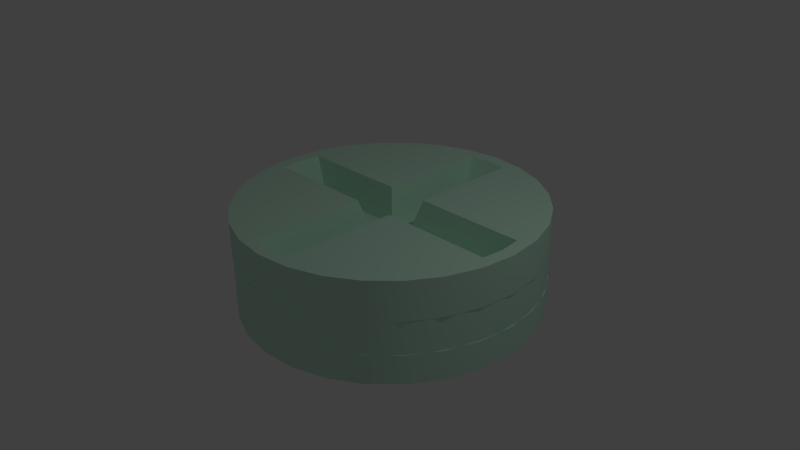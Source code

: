 # Source: ZincCam.blend  (saved by Blender 2.74.0; exported with 4.5.12 LTS)
import bpy
from mathutils import Matrix  # noqa: F401  (used for matrix-valued properties, if any)

bpy.ops.wm.read_factory_settings(use_empty=True)
scene = bpy.context.scene
scene.name = 'Scene'

# ---- collections
col_collection_1 = bpy.data.collections.new('Collection 1'); scene.collection.children.link(col_collection_1)

# ---- materials (node trees are filled in below, after node groups)
mat_wire_153228184_001 = bpy.data.materials.new('wire_153228184.001')
mat_wire_153228184_001.alpha_threshold = 0.0
mat_wire_153228184_001.use_transparent_shadow = False
mat_wire_153228184_001.diffuse_color = (0.6, 0.8941, 0.7216, 1.0)
mat_wire_153228184_001.specular_color = (0.35, 0.35, 0.35)
mat_wire_153228184_001.roughness = 0.5
mat_wire_153228184_001.specular_intensity = 1.0

# ---- material node trees

# ---- world
world_world = bpy.data.worlds.new('World'); scene.world = world_world
world_world.color = (0.05088, 0.05088, 0.05088)
world_world.use_sun_shadow = False
world_world.sun_shadow_jitter_overblur = 0.0
world_world.cycles.sampling_method = 'MANUAL'
world_world.cycles.sample_map_resolution = 256

# ---- cameras
cam_camera = bpy.data.cameras.new('Camera')
cam_camera.clip_end = 100.0
cam_camera.lens = 35.0
cam_camera.sensor_width = 32.0
cam_camera.sensor_height = 18.0
cam_camera.ortho_scale = 7.314
cam_camera.dof.focus_distance = 0.0
cam_camera.dof.aperture_fstop = 128.0

# ---- lights
light_lamp = bpy.data.lights.new('Lamp', 'POINT')
light_lamp.transmission_factor = 0.0
light_lamp.cutoff_distance = 30.0
light_lamp.energy = 100.0
light_lamp.shadow_buffer_clip_start = 1.001
light_lamp.shadow_soft_size = 0.1
light_lamp.shadow_maximum_resolution = 0.006
light_lamp.use_absolute_resolution = True
light_lamp.cycles.use_multiple_importance_sampling = False

# ---- meshes
me_circle32 = bpy.data.meshes.new('Circle32')
me_circle32.from_pydata([(-6.857, 2.656, -2.386), (-7.044, 1.032, -2.386), (-7.044, 1.032, -1.021), (-6.857, 2.656, -1.021), (-6.323, 4.147, -2.386), (-6.323, 4.147, -1.021), (-5.486, 5.463, -2.386), (-5.486, 5.463, -1.021), (-4.388, 6.561, -2.386), (-4.388, 6.561, -1.021), (-3.072, 7.398, -2.386), (-3.072, 7.398, -1.021), (-1.581, 7.932, -2.386), (-1.581, 7.932, -1.021), (0.04305, 8.119, -2.386), (0.04305, 8.119, -1.021), (1.667, 7.932, -2.386), (1.667, 7.932, -1.021), (3.158, 7.398, -2.386), (3.158, 7.398, -1.021), (4.474, 6.561, -2.386), (4.474, 6.561, -1.021), (5.572, 5.463, -2.386), (5.572, 5.463, -1.021), (6.409, 4.147, -2.386), (6.409, 4.147, -1.021), (6.943, 2.656, -2.386), (6.943, 2.656, -1.021), (7.13, 1.032, -2.386), (7.13, 1.032, -1.021), (6.943, -0.5922, -2.386), (6.943, -0.5922, -1.021), (6.409, -2.084, -2.386), (6.409, -2.084, -1.021), (5.572, -3.4, -2.386), (5.572, -3.4, -1.021), (4.474, -4.497, -2.386), (4.474, -4.497, -1.021), (3.158, -5.335, -2.386), (3.158, -5.335, -1.021), (1.667, -5.868, -2.386), (1.667, -5.868, -1.021), (0.04305, -6.056, -2.386), (0.04305, -6.056, -1.021), (-1.581, -5.868, -2.386), (-1.581, -5.868, -1.021), (-3.072, -5.335, -2.386), (-3.072, -5.335, -1.021), (-4.388, -4.497, -2.386), (-4.388, -4.497, -1.021), (-5.486, -3.4, -2.386), (-5.486, -3.4, -1.021), (-6.323, -2.084, -2.386), (-6.323, -2.084, -1.021), (-6.857, -0.5922, -2.386), (-6.857, -0.5922, -1.021), (5.523, 1.609, 0.7266), (0.619, 1.609, 0.7266), (0.619, 0.4555, 0.7266), (5.59, 1.032, 0.7266), (5.523, 0.4555, 0.7266), (-6.86, 2.657, 0.5303), (-7.048, 1.032, 0.5303), (-7.052, 1.032, 2.31), (-6.864, 2.658, 2.31), (-6.86, -0.593, 0.5303), (-6.864, -0.5933, 2.31), (-6.326, -2.085, 0.5303), (-6.33, -2.086, 2.31), (-5.489, -3.402, 0.5303), (-5.492, -3.403, 2.31), (-4.39, -4.5, 0.5303), (-4.393, -4.502, 2.31), (-3.074, -5.338, 0.5303), (-3.076, -5.34, 2.31), (-1.582, -5.872, 0.5303), (-1.583, -5.874, 2.31), (0.04305, -6.059, 0.5303), (0.04225, -6.062, 2.31), (1.668, -5.872, 0.5303), (1.668, -5.874, 2.31), (3.16, -5.338, 0.5303), (3.16, -5.34, 2.31), (4.476, -4.5, 0.5303), (4.478, -4.502, 2.31), (5.575, -3.402, 0.5303), (5.576, -3.403, 2.31), (6.413, -2.085, 0.5303), (6.414, -2.086, 2.31), (6.946, -0.593, 0.5303), (6.948, -0.5933, 2.31), (7.134, 1.032, 0.5303), (7.136, 1.032, 2.31), (6.946, 2.657, 0.5303), (6.949, 2.658, 2.31), (6.413, 4.149, 0.5303), (6.414, 4.15, 2.31), (5.575, 5.465, 0.5303), (5.576, 5.468, 2.31), (4.476, 6.564, 0.5303), (4.478, 6.566, 2.31), (3.16, 7.401, 0.5303), (3.16, 7.404, 2.31), (1.668, 7.935, 0.5303), (1.668, 7.939, 2.31), (0.04305, 8.123, 0.5303), (0.04225, 8.126, 2.31), (-1.582, 7.935, 0.5303), (-1.583, 7.939, 2.31), (-3.074, 7.401, 0.5303), (-3.076, 7.404, 2.31), (-4.39, 6.564, 0.5303), (-4.393, 6.566, 2.31), (-5.489, 5.465, 0.5303), (-5.492, 5.468, 2.31), (-6.326, 4.149, 0.5303), (-6.33, 4.15, 2.31), (-5.349, 1.609, 0.7266), (-5.416, 1.032, 0.7266), (-5.349, 0.4555, 0.7266), (-0.5345, 0.4555, 0.7266), (-0.5345, 1.609, 0.7266), (1.668, 2.658, 2.31), (0.619, 6.563, 0.7266), (0.04225, 6.629, 0.7266), (-0.5345, 6.563, 0.7266), (-1.583, 2.658, 2.31), (-1.583, -0.5933, 2.31), (-0.5345, -4.549, 0.7266), (0.04225, -4.615, 0.7266), (0.619, -4.549, 0.7266), (1.668, -0.5933, 2.31), (6.409, 2.052, 2.31), (6.526, 1.032, 2.31), (1.062, 2.052, 2.31), (1.062, 7.399, 2.31), (0.04225, 7.516, 2.31), (-0.9776, 7.399, 2.31), (-0.9776, 2.052, 2.31), (-6.324, 2.052, 2.31), (-6.442, 1.032, 2.31), (-6.324, 0.01233, 2.31), (-0.9776, 0.01233, 2.31), (-0.9776, -5.334, 2.31), (0.04225, -5.452, 2.31), (1.062, -5.334, 2.31), (1.062, 0.01233, 2.31), (6.409, 0.01233, 2.31), (0.903, 6.777, 0.5303), (0.02695, 6.848, 0.5303), (0.02695, 6.848, -1.021), (0.903, 6.777, -1.021), (1.746, 6.578, 0.5303), (1.746, 6.578, -1.021), (2.545, 6.26, 0.5303), (2.545, 6.26, -1.021), (3.285, 5.828, 0.5303), (3.285, 5.828, -1.021), (3.956, 5.292, 0.5303), (3.956, 5.292, -1.021), (4.544, 4.656, 0.5303), (4.544, 4.656, -1.021), (5.038, 3.929, 0.5303), (5.038, 3.929, -1.021), (5.418, 3.137, 0.5303), (5.418, 3.137, -1.021), (5.671, 2.309, 0.5303), (5.671, 2.309, -1.021), (5.797, 1.46, 0.5303), (5.797, 1.46, -1.021), (5.797, 0.6043, 0.5303), (5.797, 0.6043, -1.021), (5.671, -0.2445, 0.5303), (5.671, -0.2445, -1.021), (5.418, -1.072, 0.5303), (5.418, -1.072, -1.021), (5.038, -1.865, 0.5303), (5.038, -1.865, -1.021), (4.546, -2.592, 0.5303), (4.546, -2.592, -1.021), (3.96, -3.227, 0.5303), (3.96, -3.227, -1.021), (3.293, -3.764, 0.5303), (3.293, -3.764, -1.021), (2.556, -4.195, 0.5303), (2.556, -4.195, -1.021), (1.762, -4.513, 0.5303), (1.762, -4.513, -1.021), (0.9216, -4.712, 0.5303), (0.9216, -4.712, -1.021), (0.04665, -4.784, 0.5303), (0.04665, -4.784, -1.021), (-0.3885, -4.761, 0.5303), (-0.3885, -4.761, -1.021), (-0.8174, -4.706, 0.5303), (-0.8174, -4.706, -1.021), (-1.239, -4.62, 0.5303), (-1.239, -4.62, -1.021), (-1.652, -4.504, 0.5303), (-1.652, -4.504, -1.021), (-2.057, -4.357, 0.5303), (-2.057, -4.357, -1.021), (-2.452, -4.18, 0.5303), (-2.452, -4.18, -1.021), (-2.835, -3.974, 0.5303), (-2.835, -3.974, -1.021), (-3.204, -3.74, 0.5303), (-3.204, -3.74, -1.021), (-3.553, -3.48, 0.5303), (-3.553, -3.48, -1.021), (-3.881, -3.197, 0.5303), (-3.881, -3.197, -1.021), (-4.187, -2.891, 0.5303), (-4.187, -2.891, -1.021), (-4.47, -2.563, 0.5303), (-4.47, -2.563, -1.021), (-4.73, -2.214, 0.5303), (-4.73, -2.214, -1.021), (-4.964, -1.845, 0.5303), (-4.964, -1.845, -1.021), (-5.17, -1.461, 0.5303), (-5.17, -1.461, -1.021), (-5.347, -1.063, 0.5303), (-5.347, -1.063, -1.021), (-5.494, -0.6548, 0.5303), (-5.494, -0.6548, -1.021), (-5.61, -0.2371, 0.5303), (-5.61, -0.2371, -1.021), (-5.696, 0.1884, 0.5303), (-5.696, 0.1884, -1.021), (-5.751, 0.62, 0.5303), (-5.751, 0.62, -1.021), (-5.774, 1.056, 0.5303), (-5.774, 1.056, -1.021), (-7.052, 1.032, 0.5303), (-7.052, 1.032, -1.021), (-7.024, 0.503, 0.5303), (-7.024, 0.503, -1.021), (-6.957, -0.02097, 0.5303), (-6.957, -0.02097, -1.021), (-6.852, -0.5376, 0.5303), (-6.852, -0.5376, -1.021), (-6.711, -1.045, 0.5303), (-6.711, -1.045, -1.021), (-6.532, -1.541, 0.5303), (-6.532, -1.541, -1.021), (-6.317, -2.023, 0.5303), (-6.317, -2.023, -1.021), (-6.067, -2.49, 0.5303), (-6.067, -2.49, -1.021), (-5.783, -2.938, 0.5303), (-5.783, -2.938, -1.021), (-5.468, -3.362, 0.5303), (-5.468, -3.362, -1.021), (-5.123, -3.761, 0.5303), (-5.123, -3.761, -1.021), (-4.751, -4.133, 0.5303), (-4.751, -4.133, -1.021), (-4.352, -4.478, 0.5303), (-4.352, -4.478, -1.021), (-3.928, -4.793, 0.5303), (-3.928, -4.793, -1.021), (-3.48, -5.077, 0.5303), (-3.48, -5.077, -1.021), (-3.013, -5.327, 0.5303), (-3.013, -5.327, -1.021), (-2.531, -5.542, 0.5303), (-2.531, -5.542, -1.021), (-2.035, -5.721, 0.5303), (-2.035, -5.721, -1.021), (-1.528, -5.862, 0.5303), (-1.528, -5.863, -1.021), (-1.011, -5.967, 0.5303), (-1.011, -5.967, -1.021), (-0.487, -6.034, 0.5303), (-0.487, -6.034, -1.021), (0.04225, -6.062, 0.5303), (0.04225, -6.062, -1.021), (1.109, -5.974, 0.5303), (1.109, -5.974, -1.021), (2.136, -5.731, 0.5303), (2.136, -5.731, -1.021), (3.108, -5.342, 0.5303), (3.108, -5.342, -1.021), (4.011, -4.816, 0.5303), (4.011, -4.816, -1.021), (4.828, -4.161, 0.5303), (4.828, -4.161, -1.021), (5.545, -3.386, 0.5303), (5.545, -3.386, -1.021), (6.146, -2.501, 0.5303), (6.146, -2.501, -1.021), (6.608, -1.536, 0.5303), (6.608, -1.536, -1.021), (6.916, -0.5262, 0.5303), (6.916, -0.5262, -1.021), (7.07, 0.5097, 0.5303), (7.07, 0.5097, -1.021), (7.07, 1.555, 0.5303), (7.07, 1.555, -1.021), (6.916, 2.591, 0.5303), (6.916, 2.591, -1.021), (6.608, 3.6, 0.5303), (6.608, 3.6, -1.021), (6.146, 4.566, 0.5303), (6.146, 4.566, -1.021), (5.545, 5.451, 0.5303), (5.545, 5.451, -1.021), (4.828, 6.225, 0.5303), (4.828, 6.225, -1.021), (4.011, 6.88, 0.5303), (4.011, 6.88, -1.021), (3.108, 7.406, 0.5303), (3.108, 7.406, -1.021), (2.136, 7.796, 0.5303), (2.136, 7.796, -1.021), (1.109, 8.038, 0.5303), (1.109, 8.038, -1.021), (0.04225, 8.126, 0.5303), (0.04225, 8.126, -1.021)], [], [(1, 2, 3), (0, 3, 5), (4, 5, 7), (6, 7, 9), (8, 9, 11), (10, 11, 13), (12, 13, 15), (14, 15, 17), (16, 17, 19), (18, 19, 21), (20, 21, 23), (22, 23, 25), (24, 25, 27), (26, 27, 29), (28, 29, 31), (30, 31, 33), (32, 33, 35), (34, 35, 37), (36, 37, 39), (38, 39, 41), (40, 41, 43), (42, 43, 45), (44, 45, 47), (46, 47, 49), (48, 49, 51), (50, 51, 53), (52, 53, 55), (54, 55, 2), (33, 31, 29), (29, 27, 25), (35, 25, 23), (21, 19, 17), (35, 17, 15), (13, 11, 9), (35, 9, 7), (5, 3, 2), (2, 55, 53), (35, 53, 51), (37, 51, 49), (49, 47, 45), (39, 45, 43), (42, 44, 38), (32, 34, 28), (28, 34, 24), (22, 24, 34), (20, 34, 16), (14, 16, 34), (12, 34, 8), (6, 8, 34), (4, 34, 1), (1, 34, 52), (50, 52, 34), (48, 50, 36), (48, 38, 44), (57, 58, 59), (59, 58, 60), (61, 62, 63), (62, 65, 66), (65, 67, 68), (67, 69, 70), (69, 71, 72), (71, 73, 74), (73, 75, 76), (75, 77, 78), (77, 79, 80), (79, 81, 82), (81, 83, 84), (83, 85, 86), (85, 87, 88), (89, 90, 88), (91, 92, 90), (93, 94, 92), (95, 96, 94), (97, 98, 96), (99, 100, 98), (101, 102, 100), (103, 104, 102), (105, 106, 104), (107, 108, 106), (109, 110, 108), (111, 112, 110), (113, 114, 112), (115, 116, 114), (115, 61, 64), (118, 119, 120), (117, 120, 121), (57, 121, 120), (100, 102, 122), (102, 104, 122), (96, 98, 122), (123, 124, 125), (57, 125, 121), (126, 108, 110), (110, 112, 114), (116, 64, 126), (66, 68, 70), (72, 74, 76), (66, 76, 127), (128, 129, 130), (120, 128, 58), (80, 82, 84), (86, 88, 90), (131, 80, 90), (92, 94, 132), (122, 134, 132), (122, 104, 135), (106, 136, 135), (106, 108, 137), (126, 138, 137), (126, 64, 139), (63, 140, 139), (63, 66, 141), (127, 142, 141), (127, 76, 143), (78, 144, 143), (78, 80, 145), (131, 146, 145), (131, 90, 147), (92, 133, 147), (133, 132, 56), (134, 57, 56), (134, 135, 123), (136, 124, 123), (136, 137, 125), (138, 121, 125), (138, 139, 117), (140, 118, 117), (140, 141, 119), (142, 120, 119), (142, 143, 128), (144, 129, 128), (144, 145, 130), (146, 58, 130), (146, 147, 60), (133, 59, 60), (113, 111, 62), (111, 109, 107), (107, 105, 103), (103, 101, 99), (99, 97, 95), (95, 93, 91), (91, 89, 87), (95, 87, 62), (85, 83, 79), (83, 81, 79), (77, 75, 71), (75, 73, 71), (87, 79, 71), (69, 67, 62), (67, 65, 62), (111, 103, 62), (61, 115, 62), (149, 150, 151), (148, 151, 153), (152, 153, 155), (154, 155, 157), (156, 157, 159), (158, 159, 161), (160, 161, 163), (162, 163, 165), (164, 165, 167), (166, 167, 169), (168, 169, 171), (170, 171, 173), (172, 173, 175), (174, 175, 177), (176, 177, 179), (178, 179, 181), (180, 181, 183), (182, 183, 185), (186, 184, 185), (188, 186, 187), (188, 189, 191), (190, 191, 193), (192, 193, 195), (194, 195, 197), (196, 197, 199), (198, 199, 201), (200, 201, 203), (202, 203, 205), (204, 205, 207), (206, 207, 209), (208, 209, 211), (210, 211, 213), (212, 213, 215), (214, 215, 217), (216, 217, 219), (218, 219, 221), (220, 221, 223), (222, 223, 225), (224, 225, 227), (226, 227, 229), (228, 229, 231), (230, 231, 233), (232, 233, 235), (234, 235, 237), (236, 237, 239), (238, 239, 241), (240, 241, 243), (242, 243, 245), (244, 245, 247), (246, 247, 249), (248, 249, 251), (250, 251, 253), (252, 253, 255), (254, 255, 257), (256, 257, 259), (258, 259, 261), (260, 261, 263), (262, 263, 265), (264, 265, 267), (266, 267, 269), (270, 268, 269), (272, 270, 271), (272, 273, 275), (274, 275, 277), (276, 277, 279), (278, 279, 281), (280, 281, 283), (282, 283, 285), (284, 285, 287), (286, 287, 289), (288, 289, 291), (290, 291, 293), (292, 293, 295), (294, 295, 297), (296, 297, 299), (298, 299, 301), (300, 301, 303), (302, 303, 305), (304, 305, 307), (306, 307, 309), (308, 309, 311), (310, 311, 313), (312, 313, 315), (314, 315, 317), (316, 317, 319), (318, 319, 150), (235, 233, 231), (237, 231, 229), (239, 229, 227), (241, 227, 225), (243, 225, 223), (245, 223, 221), (247, 221, 219), (219, 217, 251), (217, 215, 253), (215, 213, 255), (213, 211, 257), (257, 211, 209), (259, 209, 207), (261, 207, 205), (263, 205, 203), (265, 203, 201), (267, 201, 199), (269, 199, 197), (271, 197, 195), (273, 195, 193), (275, 193, 191), (191, 189, 279), (189, 187, 281), (187, 185, 283), (185, 183, 285), (183, 181, 287), (181, 179, 289), (179, 177, 291), (177, 175, 293), (175, 173, 295), (173, 171, 297), (171, 169, 299), (299, 169, 167), (301, 167, 165), (303, 165, 163), (163, 161, 307), (161, 159, 309), (159, 157, 311), (157, 155, 313), (155, 153, 315), (153, 151, 317), (151, 150, 319), (318, 149, 148), (230, 232, 234), (228, 230, 236), (226, 228, 238), (224, 226, 240), (222, 224, 242), (220, 222, 244), (218, 220, 246), (218, 248, 250), (216, 250, 252), (214, 252, 254), (212, 254, 256), (208, 210, 256), (206, 208, 258), (204, 206, 260), (202, 204, 262), (200, 202, 264), (198, 200, 266), (196, 198, 268), (194, 196, 270), (192, 194, 272), (190, 192, 274), (190, 276, 278), (188, 278, 280), (186, 280, 282), (184, 282, 284), (182, 284, 286), (180, 286, 288), (178, 288, 290), (176, 290, 292), (174, 292, 294), (172, 294, 296), (170, 296, 298), (166, 168, 298), (164, 166, 300), (162, 164, 302), (162, 304, 306), (160, 306, 308), (158, 308, 310), (156, 310, 312), (154, 312, 314), (152, 314, 316), (0, 1, 3), (4, 0, 5), (6, 4, 7), (8, 6, 9), (10, 8, 11), (12, 10, 13), (14, 12, 15), (16, 14, 17), (18, 16, 19), (20, 18, 21), (22, 20, 23), (24, 22, 25), (26, 24, 27), (28, 26, 29), (30, 28, 31), (32, 30, 33), (34, 32, 35), (36, 34, 37), (38, 36, 39), (40, 38, 41), (42, 40, 43), (44, 42, 45), (46, 44, 47), (48, 46, 49), (50, 48, 51), (52, 50, 53), (54, 52, 55), (1, 54, 2), (35, 33, 29), (35, 29, 25), (21, 35, 23), (35, 21, 17), (13, 35, 15), (35, 13, 9), (5, 35, 7), (35, 5, 2), (35, 2, 53), (37, 35, 51), (39, 37, 49), (39, 49, 45), (41, 39, 43), (40, 42, 38), (30, 32, 28), (26, 28, 24), (20, 22, 34), (18, 20, 16), (12, 14, 34), (10, 12, 8), (4, 6, 34), (0, 4, 1), (54, 1, 52), (36, 50, 34), (38, 48, 36), (46, 48, 44), (56, 57, 59), (64, 61, 63), (63, 62, 66), (66, 65, 68), (68, 67, 70), (70, 69, 72), (72, 71, 74), (74, 73, 76), (76, 75, 78), (78, 77, 80), (80, 79, 82), (82, 81, 84), (84, 83, 86), (86, 85, 88), (87, 89, 88), (89, 91, 90), (91, 93, 92), (93, 95, 94), (95, 97, 96), (97, 99, 98), (99, 101, 100), (101, 103, 102), (103, 105, 104), (105, 107, 106), (107, 109, 108), (109, 111, 110), (111, 113, 112), (113, 115, 114), (116, 115, 64), (117, 118, 120), (58, 57, 120), (98, 100, 122), (94, 96, 122), (57, 123, 125), (114, 126, 110), (114, 116, 126), (76, 66, 70), (70, 72, 76), (58, 128, 130), (90, 80, 84), (84, 86, 90), (133, 92, 132), (94, 122, 132), (134, 122, 135), (104, 106, 135), (136, 106, 137), (108, 126, 137), (138, 126, 139), (64, 63, 139), (140, 63, 141), (66, 127, 141), (142, 127, 143), (76, 78, 143), (144, 78, 145), (80, 131, 145), (146, 131, 147), (90, 92, 147), (59, 133, 56), (132, 134, 56), (57, 134, 123), (135, 136, 123), (124, 136, 125), (137, 138, 125), (121, 138, 117), (139, 140, 117), (118, 140, 119), (141, 142, 119), (120, 142, 128), (143, 144, 128), (129, 144, 130), (145, 146, 130), (58, 146, 60), (147, 133, 60), (115, 113, 62), (103, 111, 107), (95, 103, 99), (87, 95, 91), (103, 95, 62), (87, 85, 79), (79, 77, 71), (62, 87, 71), (71, 69, 62), (148, 149, 151), (152, 148, 153), (154, 152, 155), (156, 154, 157), (158, 156, 159), (160, 158, 161), (162, 160, 163), (164, 162, 165), (166, 164, 167), (168, 166, 169), (170, 168, 171), (172, 170, 173), (174, 172, 175), (176, 174, 177), (178, 176, 179), (180, 178, 181), (182, 180, 183), (184, 182, 185), (187, 186, 185), (189, 188, 187), (190, 188, 191), (192, 190, 193), (194, 192, 195), (196, 194, 197), (198, 196, 199), (200, 198, 201), (202, 200, 203), (204, 202, 205), (206, 204, 207), (208, 206, 209), (210, 208, 211), (212, 210, 213), (214, 212, 215), (216, 214, 217), (218, 216, 219), (220, 218, 221), (222, 220, 223), (224, 222, 225), (226, 224, 227), (228, 226, 229), (230, 228, 231), (232, 230, 233), (234, 232, 235), (236, 234, 237), (238, 236, 239), (240, 238, 241), (242, 240, 243), (244, 242, 245), (246, 244, 247), (248, 246, 249), (250, 248, 251), (252, 250, 253), (254, 252, 255), (256, 254, 257), (258, 256, 259), (260, 258, 261), (262, 260, 263), (264, 262, 265), (266, 264, 267), (268, 266, 269), (271, 270, 269), (273, 272, 271), (274, 272, 275), (276, 274, 277), (278, 276, 279), (280, 278, 281), (282, 280, 283), (284, 282, 285), (286, 284, 287), (288, 286, 289), (290, 288, 291), (292, 290, 293), (294, 292, 295), (296, 294, 297), (298, 296, 299), (300, 298, 301), (302, 300, 303), (304, 302, 305), (306, 304, 307), (308, 306, 309), (310, 308, 311), (312, 310, 313), (314, 312, 315), (316, 314, 317), (318, 316, 319), (149, 318, 150), (237, 235, 231), (239, 237, 229), (241, 239, 227), (243, 241, 225), (245, 243, 223), (247, 245, 221), (249, 247, 219), (249, 219, 251), (251, 217, 253), (253, 215, 255), (255, 213, 257), (259, 257, 209), (261, 259, 207), (263, 261, 205), (265, 263, 203), (267, 265, 201), (269, 267, 199), (271, 269, 197), (273, 271, 195), (275, 273, 193), (277, 275, 191), (277, 191, 279), (279, 189, 281), (281, 187, 283), (283, 185, 285), (285, 183, 287), (287, 181, 289), (289, 179, 291), (291, 177, 293), (293, 175, 295), (295, 173, 297), (297, 171, 299), (301, 299, 167), (303, 301, 165), (305, 303, 163), (305, 163, 307), (307, 161, 309), (309, 159, 311), (311, 157, 313), (313, 155, 315), (315, 153, 317), (317, 151, 319), (316, 318, 148), (236, 230, 234), (238, 228, 236), (240, 226, 238), (242, 224, 240), (244, 222, 242), (246, 220, 244), (248, 218, 246), (216, 218, 250), (214, 216, 252), (212, 214, 254), (210, 212, 256), (258, 208, 256), (260, 206, 258), (262, 204, 260), (264, 202, 262), (266, 200, 264), (268, 198, 266), (270, 196, 268), (272, 194, 270), (274, 192, 272), (276, 190, 274), (188, 190, 278), (186, 188, 280), (184, 186, 282), (182, 184, 284), (180, 182, 286), (178, 180, 288), (176, 178, 290), (174, 176, 292), (172, 174, 294), (170, 172, 296), (168, 170, 298), (300, 166, 298), (302, 164, 300), (304, 162, 302), (160, 162, 306), (158, 160, 308), (156, 158, 310), (154, 156, 312), (152, 154, 314), (148, 152, 316)])
me_circle32.polygons.foreach_set('use_smooth', [True] * 628)
_k = set([(0, 1), (0, 4), (1, 54), (2, 3), (2, 55), (3, 5), (4, 6), (5, 7), (6, 8), (7, 9), (8, 10), (9, 11), (10, 12), (11, 13), (12, 14), (13, 15), (14, 16), (15, 17), (16, 18), (17, 19), (18, 20), (19, 21), (20, 22), (21, 23), (22, 24), (23, 25), (24, 26), (25, 27), (26, 28), (27, 29), (28, 30), (29, 31), (30, 32), (31, 33), (32, 34), (33, 35), (34, 36), (35, 37), (36, 38), (37, 39), (38, 40), (39, 41), (40, 42), (41, 43), (42, 44), (43, 45), (44, 46), (45, 47), (46, 48), (47, 49), (48, 50), (49, 51), (50, 52), (51, 53), (52, 54), (53, 55), (56, 57), (56, 59), (56, 132), (57, 123), (57, 134), (58, 60), (58, 130), (58, 146), (59, 60), (60, 147), (61, 62), (61, 115), (62, 65), (63, 64), (63, 66), (64, 116), (65, 67), (66, 68), (67, 69), (68, 70), (69, 71), (70, 72), (71, 73), (72, 74), (73, 75), (74, 76), (75, 77), (76, 78), (77, 79), (78, 80), (79, 81), (80, 82), (81, 83), (82, 84), (83, 85), (84, 86), (85, 87), (86, 88), (87, 89), (88, 90), (89, 91), (90, 92), (91, 93), (92, 94), (93, 95), (94, 96), (95, 97), (96, 98), (97, 99), (98, 100), (99, 101), (100, 102), (101, 103), (102, 104), (103, 105), (104, 106), (105, 107), (106, 108), (107, 109), (108, 110), (109, 111), (110, 112), (111, 113), (112, 114), (113, 115), (114, 116), (117, 118), (117, 121), (117, 139), (118, 119), (119, 120), (119, 141), (120, 128), (120, 142), (121, 125), (121, 138), (123, 124), (123, 135), (124, 125), (125, 137), (128, 129), (128, 143), (129, 130), (130, 145), (132, 133), (132, 134), (133, 147), (134, 135), (135, 136), (136, 137), (137, 138), (138, 139), (139, 140), (140, 141), (141, 142), (142, 143), (143, 144), (144, 145), (145, 146), (146, 147), (148, 149), (148, 151), (148, 152), (149, 150), (149, 318), (150, 151), (150, 319), (151, 153), (152, 153), (152, 154), (153, 155), (154, 156), (155, 157), (156, 158), (157, 159), (158, 160), (159, 161), (160, 162), (161, 163), (162, 164), (163, 165), (164, 166), (165, 167), (166, 168), (167, 169), (168, 170), (169, 171), (170, 172), (171, 173), (172, 174), (173, 175), (174, 176), (175, 177), (176, 178), (177, 179), (178, 180), (179, 181), (180, 182), (181, 183), (182, 184), (183, 185), (184, 186), (185, 187), (186, 188), (187, 189), (188, 190), (189, 191), (190, 191), (190, 192), (191, 193), (192, 194), (193, 195), (194, 196), (195, 197), (196, 198), (197, 199), (198, 200), (199, 201), (200, 202), (201, 203), (202, 204), (203, 205), (204, 206), (205, 207), (206, 208), (207, 209), (208, 210), (209, 211), (210, 212), (211, 213), (212, 214), (213, 215), (214, 216), (215, 217), (216, 218), (217, 219), (218, 220), (219, 221), (220, 222), (221, 223), (222, 224), (223, 225), (224, 226), (225, 227), (226, 228), (227, 229), (228, 230), (229, 231), (230, 232), (231, 233), (232, 233), (232, 234), (233, 235), (234, 235), (234, 236), (235, 237), (236, 238), (237, 239), (238, 240), (239, 241), (240, 242), (241, 243), (242, 244), (243, 245), (244, 246), (245, 247), (246, 248), (247, 249), (248, 250), (249, 251), (250, 252), (251, 253), (252, 254), (253, 255), (254, 256), (255, 257), (256, 258), (257, 259), (258, 260), (259, 261), (260, 262), (261, 263), (262, 264), (263, 265), (264, 266), (265, 267), (266, 268), (267, 269), (268, 270), (269, 271), (270, 272), (271, 273), (272, 274), (273, 275), (274, 276), (275, 277), (276, 277), (276, 278), (277, 279), (278, 280), (279, 281), (280, 282), (281, 283), (282, 284), (283, 285), (284, 286), (285, 287), (286, 288), (287, 289), (288, 290), (289, 291), (290, 292), (291, 293), (292, 294), (293, 295), (294, 296), (295, 297), (296, 298), (297, 299), (298, 300), (299, 301), (300, 302), (301, 303), (302, 304), (303, 305), (304, 306), (305, 307), (306, 308), (307, 309), (308, 310), (309, 311), (310, 312), (311, 313), (312, 314), (313, 315), (314, 316), (315, 317), (316, 318), (317, 319), (318, 319)])
me_circle32.attributes.new('sharp_edge', 'BOOLEAN', 'EDGE').data.foreach_set('value', [ (min(e.vertices), max(e.vertices)) in _k for e in me_circle32.edges])
_uv = me_circle32.uv_layers.new(name='UVMap')
_uv.uv.foreach_set('vector', [0.1908, 0.844, 0.1569, 0.844, 0.1569, 0.8084, 0.1908, 0.8084, 0.1569, 0.8084, 0.1569, 0.7715, 0.1908, 0.7715, 0.1569, 0.7715, 0.1569, 0.7346, 0.1908, 0.7346, 0.1569, 0.7346, 0.1569, 0.6992, 0.1908, 0.6992, 0.1569, 0.6992, 0.1569, 0.6666, 0.8315, 0.0, 0.8654, 0.0001262, 0.8645, 0.02965, 0.8306, 0.02952, 0.8645, 0.02965, 0.8638, 0.06473, 0.8299, 0.0646, 0.8638, 0.06473, 0.8634, 0.1026, 0.8295, 0.1025, 0.8634, 0.1026, 0.8633, 0.1401, 0.8294, 0.1399, 0.8633, 0.1401, 0.8634, 0.1758, 0.8295, 0.1757, 0.8634, 0.1758, 0.8638, 0.2087, 0.8299, 0.2085, 0.8638, 0.2087, 0.8645, 0.2373, 0.8306, 0.2371, 0.8645, 0.2373, 0.8654, 0.2603, 0.9436, 0.2616, 0.9097, 0.2616, 0.9097, 0.2371, 0.9436, 0.2371, 0.9097, 0.2371, 0.9097, 0.2064, 0.9436, 0.2064, 0.9097, 0.2064, 0.9097, 0.1723, 0.9436, 0.1723, 0.9097, 0.1723, 0.9097, 0.1361, 0.9436, 0.1361, 0.9097, 0.1361, 0.9097, 0.09938, 0.9436, 0.09938, 0.9097, 0.09938, 0.9097, 0.0635, 0.9436, 0.0635, 0.9097, 0.0635, 0.9097, 0.0299, 0.9436, 0.0299, 0.9097, 0.0299, 0.9097, 0.0, 0.2248, 0.8736, 0.1909, 0.8736, 0.1909, 0.8431, 0.2248, 0.8431, 0.1909, 0.8431, 0.1908, 0.8091, 0.2248, 0.8091, 0.1908, 0.8091, 0.1908, 0.773, 0.2248, 0.773, 0.1908, 0.773, 0.1908, 0.7363, 0.2248, 0.7363, 0.1908, 0.7363, 0.1909, 0.7004, 0.2248, 0.7004, 0.1909, 0.7004, 0.1909, 0.6666, 0.1908, 0.8752, 0.1569, 0.8752, 0.1569, 0.844, 0.3409, 0.4441, 0.3499, 0.4806, 0.3499, 0.5193, 0.3499, 0.5193, 0.3406, 0.5569, 0.3232, 0.5905, 0.324, 0.4109, 0.3232, 0.5905, 0.2988, 0.6192, 0.2686, 0.642, 0.2337, 0.6581, 0.1954, 0.6666, 0.324, 0.4109, 0.1954, 0.6666, 0.1548, 0.6666, 0.1152, 0.6578, 0.07991, 0.6412, 0.04981, 0.618, 0.324, 0.4109, 0.04981, 0.618, 0.02584, 0.5892, 0.008924, 0.556, 3.317e-07, 0.5195, 0.0, 0.4808, 0.0, 0.4808, 0.00925, 0.4432, 0.02667, 0.4095, 0.324, 0.4109, 0.02667, 0.4095, 0.05108, 0.3809, 0.3001, 0.3821, 0.05108, 0.3809, 0.08131, 0.3581, 0.08131, 0.3581, 0.1162, 0.342, 0.1545, 0.3335, 0.27, 0.3589, 0.1545, 0.3335, 0.1951, 0.3335, 0.5049, 0.3333, 0.5456, 0.3333, 0.4301, 0.3587, 0.3591, 0.4439, 0.376, 0.4107, 0.3502, 0.5191, 0.3502, 0.5191, 0.376, 0.4107, 0.3769, 0.5904, 0.4013, 0.619, 0.3769, 0.5904, 0.376, 0.4107, 0.4315, 0.6419, 0.376, 0.4107, 0.5047, 0.6665, 0.5453, 0.6665, 0.5047, 0.6665, 0.376, 0.4107, 0.5849, 0.6577, 0.376, 0.4107, 0.6502, 0.6178, 0.6742, 0.589, 0.6502, 0.6178, 0.376, 0.4107, 0.6911, 0.5558, 0.376, 0.4107, 0.7001, 0.4807, 0.7001, 0.4807, 0.376, 0.4107, 0.6734, 0.4094, 0.649, 0.3807, 0.6734, 0.4094, 0.376, 0.4107, 0.6187, 0.3579, 0.649, 0.3807, 0.4, 0.382, 0.6187, 0.3579, 0.4301, 0.3587, 0.5456, 0.3333, 0.1877, 0.1818, 0.191, 0.1547, 0.312, 0.1818, 0.312, 0.1818, 0.191, 0.1547, 0.312, 0.168, 0.9096, 0.1419, 0.9096, 0.1775, 0.8654, 0.1775, 0.9096, 0.1775, 0.9097, 0.2088, 0.8654, 0.2088, 0.6944, 0.6665, 0.6944, 0.7003, 0.6501, 0.7002, 0.6944, 0.7003, 0.6944, 0.7363, 0.6501, 0.7362, 0.6944, 0.7363, 0.6944, 0.773, 0.6501, 0.773, 0.6944, 0.773, 0.6944, 0.8091, 0.6501, 0.8091, 0.6944, 0.8091, 0.6944, 0.8431, 0.6501, 0.8432, 0.6944, 0.8431, 0.6944, 0.8737, 0.6501, 0.8737, 0.7908, 5.87e-05, 0.7908, 0.02997, 0.7466, 0.02992, 0.7908, 0.02997, 0.7908, 0.06359, 0.7466, 0.06356, 0.7908, 0.06359, 0.7908, 0.09949, 0.7466, 0.09947, 0.7908, 0.09949, 0.7908, 0.1362, 0.7466, 0.1362, 0.7908, 0.1362, 0.7908, 0.1724, 0.7466, 0.1724, 0.7908, 0.2066, 0.7466, 0.2066, 0.7466, 0.1724, 0.7908, 0.2373, 0.7466, 0.2373, 0.7466, 0.2066, 0.7908, 0.2618, 0.7466, 0.2619, 0.7466, 0.2373, 0.7015, 0.2372, 0.7457, 0.2374, 0.7466, 0.2605, 0.7008, 0.2086, 0.745, 0.2088, 0.7457, 0.2374, 0.7004, 0.1758, 0.7446, 0.176, 0.745, 0.2088, 0.7002, 0.14, 0.7444, 0.1402, 0.7446, 0.176, 0.7003, 0.1025, 0.7446, 0.1027, 0.7444, 0.1402, 0.7008, 0.06463, 0.745, 0.06475, 0.7446, 0.1027, 0.7015, 0.02954, 0.7457, 0.02964, 0.745, 0.06475, 0.7023, 0.0, 0.7466, 9.131e-05, 0.7457, 0.02964, 0.9096, 0.03265, 0.8654, 0.03262, 0.8654, 0.0, 0.9096, 0.06808, 0.8654, 0.06806, 0.8654, 0.03262, 0.9096, 0.1049, 0.8654, 0.105, 0.8654, 0.06806, 0.9096, 0.1049, 0.9096, 0.1419, 0.8654, 0.1419, 0.04038, 0.1519, 0.04367, 0.1386, 0.1625, 0.1516, 0.04038, 0.1657, 0.1625, 0.1516, 0.1592, 0.1787, 0.1877, 0.1818, 0.1592, 0.1787, 0.1625, 0.1516, 0.2688, 0.3088, 0.2339, 0.325, 0.2106, 0.2093, 0.2339, 0.325, 0.1955, 0.3335, 0.2106, 0.2093, 0.3235, 0.2573, 0.2991, 0.286, 0.2106, 0.2093, 0.1736, 0.2983, 0.1592, 0.2983, 0.1451, 0.2951, 0.1877, 0.1818, 0.1451, 0.2951, 0.1592, 0.1787, 0.1303, 0.2005, 0.1153, 0.3246, 0.07998, 0.308, 0.07998, 0.308, 0.04985, 0.2848, 0.02586, 0.256, 0.008932, 0.2227, 7.227e-07, 0.1862, 0.1303, 0.2005, 0.009261, 0.1098, 0.0267, 0.07616, 0.05113, 0.04747, 0.08138, 0.02463, 0.1163, 0.008505, 0.1546, 3.384e-08, 0.009261, 0.1098, 0.1546, 3.384e-08, 0.1396, 0.1241, 0.1768, 0.034, 0.1912, 0.034, 0.2052, 0.03713, 0.1625, 0.1516, 0.1768, 0.034, 0.191, 0.1547, 0.2349, 0.008818, 0.2702, 0.02542, 0.3003, 0.04869, 0.3243, 0.07749, 0.3413, 0.1107, 0.3502, 0.1473, 0.2198, 0.1329, 0.2349, 0.008818, 0.3502, 0.1473, 0.3502, 0.186, 0.3409, 0.2237, 0.3293, 0.208, 0.2106, 0.2093, 0.1974, 0.1935, 0.3293, 0.208, 0.2106, 0.2093, 0.1955, 0.3335, 0.1821, 0.3191, 0.1549, 0.3335, 0.1566, 0.3191, 0.1821, 0.3191, 0.1549, 0.3335, 0.1153, 0.3246, 0.1318, 0.3136, 0.1303, 0.2005, 0.147, 0.1879, 0.1318, 0.3136, 0.1303, 0.2005, 7.227e-07, 0.1862, 0.01505, 0.1734, 0.0, 0.1475, 0.01505, 0.1491, 0.01505, 0.1734, 0.0, 0.1475, 0.009261, 0.1098, 0.02086, 0.1255, 0.1396, 0.1241, 0.1528, 0.14, 0.02086, 0.1255, 0.1396, 0.1241, 0.1546, 3.384e-08, 0.1681, 0.01433, 0.1953, 0.0, 0.1936, 0.01433, 0.1681, 0.01433, 0.1953, 0.0, 0.2349, 0.008818, 0.2184, 0.01986, 0.2198, 0.1329, 0.2032, 0.1455, 0.2184, 0.01986, 0.2198, 0.1329, 0.3502, 0.1473, 0.3351, 0.16, 0.3502, 0.186, 0.3351, 0.1843, 0.3351, 0.16, 0.7403, 0.2828, 0.7403, 0.2632, 0.7796, 0.2826, 0.9047, 0.299, 0.8654, 0.2991, 0.8654, 0.2164, 0.7394, 0.6812, 0.7394, 0.7912, 0.7001, 0.7688, 0.8181, 0.8139, 0.8267, 0.7744, 0.8379, 0.7726, 0.8181, 0.6668, 0.8181, 0.6856, 0.7787, 0.6925, 0.8181, 0.7766, 0.7788, 0.7768, 0.7787, 0.6925, 0.8575, 0.757, 0.8575, 0.6668, 0.8968, 0.6907, 0.8559, 0.2632, 0.8559, 0.3043, 0.8454, 0.3087, 0.01505, 0.1491, 0.02086, 0.1255, 0.04367, 0.1386, 0.3427, 0.7867, 0.303, 0.7938, 0.303, 0.6856, 0.8181, 0.7578, 0.8181, 0.6668, 0.8575, 0.6875, 0.7002, 0.2826, 0.7403, 0.2884, 0.7403, 0.3018, 0.7002, 0.2826, 0.7003, 0.2605, 0.7403, 0.2759, 0.7394, 0.6708, 0.7787, 0.6668, 0.7787, 0.7698, 0.303, 0.6795, 0.303, 0.7996, 0.2633, 0.7768, 0.7403, 0.2828, 0.7796, 0.2937, 0.7796, 0.3064, 0.6504, 0.04866, 0.6744, 0.07745, 0.5454, 3.497e-07, 0.6744, 0.07745, 0.6913, 0.1107, 0.7002, 0.1472, 0.7002, 0.1472, 0.7002, 0.1859, 0.691, 0.2236, 0.691, 0.2236, 0.6735, 0.2572, 0.6491, 0.2859, 0.6491, 0.2859, 0.6189, 0.3087, 0.584, 0.3248, 0.584, 0.3248, 0.5457, 0.3333, 0.505, 0.3333, 0.505, 0.3333, 0.4654, 0.3245, 0.4301, 0.3079, 0.584, 0.3248, 0.4301, 0.3079, 0.5454, 3.497e-07, 0.4, 0.2847, 0.376, 0.2559, 0.3502, 0.1861, 0.376, 0.2559, 0.3591, 0.2226, 0.3502, 0.1861, 0.3502, 0.1474, 0.3594, 0.1098, 0.4013, 0.04746, 0.3594, 0.1098, 0.3769, 0.07613, 0.4013, 0.04746, 0.4301, 0.3079, 0.3502, 0.1861, 0.4013, 0.04746, 0.4315, 0.02462, 0.4664, 0.008503, 0.5454, 3.497e-07, 0.4664, 0.008503, 0.5048, 0.0, 0.5454, 3.497e-07, 0.6744, 0.07745, 0.691, 0.2236, 0.5454, 3.497e-07, 0.585, 0.00881, 0.6203, 0.0254, 0.5454, 3.497e-07, 0.1569, 0.8533, 0.1184, 0.8533, 0.1184, 0.8374, 0.1569, 0.8374, 0.1184, 0.8374, 0.1184, 0.8198, 0.1569, 0.8198, 0.1184, 0.8198, 0.1184, 0.8011, 0.1569, 0.8011, 0.1184, 0.8011, 0.1183, 0.7814, 0.1569, 0.7814, 0.1183, 0.7814, 0.1183, 0.7612, 0.1569, 0.7612, 0.1183, 0.7612, 0.1183, 0.7408, 0.1569, 0.7408, 0.1183, 0.7408, 0.1184, 0.7204, 0.1569, 0.7204, 0.1184, 0.7204, 0.1184, 0.7008, 0.1569, 0.7008, 0.1184, 0.7008, 0.1184, 0.6828, 0.1569, 0.6828, 0.1184, 0.6828, 0.1184, 0.6666, 0.2633, 0.8366, 0.2248, 0.8366, 0.2248, 0.819, 0.2633, 0.819, 0.2248, 0.819, 0.2248, 0.8001, 0.2633, 0.8001, 0.2248, 0.8001, 0.2248, 0.7801, 0.2633, 0.7801, 0.2248, 0.7801, 0.2248, 0.7594, 0.2633, 0.7594, 0.2248, 0.7594, 0.2248, 0.7386, 0.2633, 0.7386, 0.2248, 0.7386, 0.2248, 0.7187, 0.2633, 0.7187, 0.2248, 0.7187, 0.2248, 0.6999, 0.2633, 0.6999, 0.2248, 0.6999, 0.2248, 0.6824, 0.2633, 0.6666, 0.2633, 0.6824, 0.2248, 0.6824, 0.03955, 0.684, 0.04003, 0.6666, 0.07855, 0.6669, 0.03955, 0.684, 0.07807, 0.6842, 0.07767, 0.7034, 0.03915, 0.7031, 0.07767, 0.7034, 0.07751, 0.7133, 0.03899, 0.7131, 0.07751, 0.7133, 0.07737, 0.7233, 0.03886, 0.7231, 0.07737, 0.7233, 0.07726, 0.7335, 0.03875, 0.7332, 0.07726, 0.7335, 0.07718, 0.7436, 0.03866, 0.7434, 0.07718, 0.7436, 0.07712, 0.7538, 0.0386, 0.7535, 0.07712, 0.7538, 0.07708, 0.764, 0.03856, 0.7637, 0.07708, 0.764, 0.07707, 0.7741, 0.03855, 0.7739, 0.07707, 0.7741, 0.07708, 0.7841, 0.03856, 0.7839, 0.07708, 0.7841, 0.07712, 0.7939, 0.0386, 0.7937, 0.07712, 0.7939, 0.07719, 0.8034, 0.03867, 0.8031, 0.07719, 0.8034, 0.07728, 0.8125, 0.03876, 0.8123, 0.07728, 0.8125, 0.07739, 0.8213, 0.03887, 0.8211, 0.07739, 0.8213, 0.07753, 0.8298, 0.03901, 0.8295, 0.07753, 0.8298, 0.07769, 0.8377, 0.03917, 0.8375, 0.07769, 0.8377, 0.07788, 0.8453, 0.03936, 0.845, 0.07788, 0.8453, 0.07808, 0.8522, 0.03956, 0.8519, 0.07808, 0.8522, 0.07831, 0.8585, 0.03979, 0.8583, 0.07831, 0.8585, 0.07855, 0.8642, 0.8379, 0.8093, 0.8379, 0.7726, 0.844, 0.7726, 0.844, 0.8093, 0.844, 0.7726, 0.8508, 0.7726, 0.8508, 0.8093, 0.8508, 0.7726, 0.8582, 0.7726, 0.8096, 0.2635, 0.8096, 0.3002, 0.7796, 0.2998, 0.7787, 0.8135, 0.7787, 0.7768, 0.7898, 0.7768, 0.7898, 0.8135, 0.7898, 0.7768, 0.8003, 0.7768, 1.205e-05, 0.6666, 0.03855, 0.6666, 0.03855, 0.6769, 9.733e-06, 0.6769, 0.03855, 0.6769, 0.03855, 0.6878, 7.627e-06, 0.6878, 0.03855, 0.6878, 0.03854, 0.699, 5.762e-06, 0.699, 0.03854, 0.699, 0.03854, 0.7106, 4.145e-06, 0.7106, 0.03854, 0.7106, 0.03854, 0.7226, 2.786e-06, 0.7226, 0.03854, 0.7226, 0.03854, 0.7348, 1.678e-06, 0.7348, 0.03854, 0.7348, 0.03854, 0.7472, 8.397e-07, 0.7472, 0.03854, 0.7472, 0.03854, 0.7596, 2.888e-07, 0.7596, 0.03854, 0.7596, 0.03854, 0.772, 0.0, 0.772, 0.03854, 0.772, 0.03854, 0.7845, 5.924e-09, 0.7845, 0.03854, 0.7845, 0.03854, 0.7969, 2.799e-07, 0.7969, 0.03854, 0.7969, 0.03854, 0.8091, 8.412e-07, 0.8091, 0.03854, 0.8091, 0.03854, 0.8212, 1.673e-06, 0.8212, 0.03854, 0.8212, 0.03854, 0.8329, 2.768e-06, 0.8329, 0.03854, 0.8329, 0.03854, 0.8442, 5.733e-06, 0.8551, 4.123e-06, 0.8442, 0.03854, 0.8442, 7.596e-06, 0.8656, 5.733e-06, 0.8551, 0.03854, 0.8551, 7.596e-06, 0.8656, 0.03855, 0.8656, 0.03855, 0.8755, 9.693e-06, 0.8755, 0.03855, 0.8755, 0.03855, 0.8849, 0.7908, 0.0, 0.8294, 1.309e-06, 0.8294, 0.01903, 0.7908, 0.01903, 0.8294, 0.01903, 0.8294, 0.04006, 0.7908, 0.04006, 0.8294, 0.04006, 0.8294, 0.06267, 0.7908, 0.06266, 0.8294, 0.06267, 0.8293, 0.08646, 0.7908, 0.08646, 0.8293, 0.08646, 0.8293, 0.111, 0.7908, 0.111, 0.8293, 0.111, 0.8293, 0.136, 0.7908, 0.136, 0.8293, 0.136, 0.8293, 0.161, 0.7908, 0.161, 0.8293, 0.161, 0.8293, 0.185, 0.7908, 0.185, 0.8293, 0.185, 0.8294, 0.2072, 0.7908, 0.2072, 0.8294, 0.2072, 0.8294, 0.2273, 0.7908, 0.2273, 0.8294, 0.2273, 0.8294, 0.2451, 0.7908, 0.2451, 0.8294, 0.2451, 0.8294, 0.2602, 0.1183, 0.8626, 0.07983, 0.8622, 0.07933, 0.8477, 0.1178, 0.8482, 0.07933, 0.8477, 0.07894, 0.8302, 0.1175, 0.8306, 0.07894, 0.8302, 0.07868, 0.8101, 0.1172, 0.8105, 0.07868, 0.8101, 0.07855, 0.7882, 0.1171, 0.7887, 0.07855, 0.7882, 0.07855, 0.765, 0.1171, 0.7654, 0.07855, 0.765, 0.07869, 0.7408, 0.1172, 0.7412, 0.07869, 0.7408, 0.07894, 0.7161, 0.1175, 0.7165, 0.07894, 0.7161, 0.07933, 0.6912, 0.1178, 0.6916, 0.07933, 0.6912, 0.07983, 0.6666, 0.8096, 0.2999, 0.8096, 0.2632, 0.8374, 0.2632, 1.0, 0.3812, 0.978, 0.403, 0.9699, 0.3961, 0.9902, 0.3728, 0.9699, 0.3961, 0.9614, 0.3898, 0.9798, 0.3652, 0.9614, 0.3898, 0.9524, 0.3841, 0.9689, 0.3583, 0.9524, 0.3841, 0.943, 0.3791, 0.9575, 0.3522, 0.943, 0.3791, 0.9332, 0.3747, 0.9457, 0.3469, 0.9332, 0.3747, 0.9231, 0.371, 0.9334, 0.3424, 0.9231, 0.371, 0.9128, 0.368, 0.9128, 0.368, 0.9022, 0.3658, 0.908, 0.336, 0.9022, 0.3658, 0.8915, 0.3643, 0.895, 0.3342, 0.8915, 0.3643, 0.8807, 0.3635, 0.8819, 0.3333, 0.8807, 0.3635, 0.87, 0.3635, 0.8688, 0.3333, 0.8688, 0.3333, 0.87, 0.3635, 0.8593, 0.3643, 0.8558, 0.3342, 0.8593, 0.3643, 0.8486, 0.3658, 0.8428, 0.336, 0.8486, 0.3658, 0.838, 0.368, 0.8299, 0.3388, 0.838, 0.368, 0.8276, 0.371, 0.8173, 0.3424, 0.8276, 0.371, 0.8176, 0.3746, 0.8051, 0.3469, 0.8176, 0.3746, 0.8079, 0.3789, 0.7932, 0.3522, 0.8079, 0.3789, 0.7986, 0.3839, 0.7818, 0.3583, 0.7986, 0.3839, 0.7897, 0.3895, 0.7709, 0.3652, 0.7897, 0.3895, 0.7812, 0.3958, 0.7605, 0.3728, 0.7812, 0.3958, 0.7731, 0.4027, 0.7731, 0.4027, 0.759, 0.4185, 0.7335, 0.4005, 0.759, 0.4185, 0.7477, 0.4359, 0.7198, 0.4218, 0.7477, 0.4359, 0.7394, 0.4545, 0.7095, 0.4446, 0.7394, 0.4545, 0.734, 0.4741, 0.7029, 0.4685, 0.734, 0.4741, 0.7317, 0.4942, 0.7001, 0.4931, 0.7317, 0.4942, 0.7326, 0.5146, 0.7011, 0.518, 0.7326, 0.5146, 0.7367, 0.535, 0.706, 0.5429, 0.7367, 0.535, 0.744, 0.5546, 0.7149, 0.5668, 0.744, 0.5546, 0.7541, 0.5727, 0.7272, 0.5888, 0.7541, 0.5727, 0.7667, 0.589, 0.7427, 0.6087, 0.7667, 0.589, 0.7818, 0.6033, 0.7611, 0.6262, 0.7611, 0.6262, 0.7818, 0.6033, 0.7989, 0.6154, 0.782, 0.641, 0.7989, 0.6154, 0.8179, 0.625, 0.8051, 0.6527, 0.8179, 0.625, 0.8385, 0.632, 0.8385, 0.632, 0.8599, 0.6359, 0.8563, 0.6659, 0.8599, 0.6359, 0.8814, 0.6366, 0.8825, 0.6668, 0.8814, 0.6366, 0.9027, 0.6344, 0.9084, 0.6641, 0.9027, 0.6344, 0.9232, 0.6292, 0.9335, 0.6578, 0.9232, 0.6292, 0.9429, 0.6212, 0.9574, 0.6481, 0.9429, 0.6212, 0.9612, 0.6104, 0.9797, 0.635, 0.9612, 0.6104, 0.9778, 0.597, 1.0, 0.6186, 0.6501, 0.7147, 0.628, 0.7364, 0.6113, 0.7229, 0.62, 0.9372, 0.6281, 0.9303, 0.6501, 0.9521, 0.6115, 0.9435, 0.62, 0.9372, 0.6403, 0.9605, 0.6025, 0.9492, 0.6115, 0.9435, 0.63, 0.9681, 0.5931, 0.9542, 0.6025, 0.9492, 0.6191, 0.975, 0.5834, 0.9586, 0.5931, 0.9542, 0.6076, 0.9811, 0.5733, 0.9623, 0.5834, 0.9586, 0.5958, 0.9864, 0.5629, 0.9653, 0.5733, 0.9623, 0.5835, 0.9909, 0.5629, 0.9653, 0.5709, 0.9945, 0.5581, 0.9973, 0.5523, 0.9675, 0.5581, 0.9973, 0.5451, 0.9991, 0.5416, 0.969, 0.5451, 0.9991, 0.532, 1.0, 0.5309, 0.9698, 0.532, 1.0, 0.519, 1.0, 0.5094, 0.969, 0.5201, 0.9698, 0.519, 1.0, 0.4987, 0.9675, 0.5094, 0.969, 0.5059, 0.9991, 0.4881, 0.9653, 0.4987, 0.9675, 0.4929, 0.9973, 0.4777, 0.9623, 0.4881, 0.9653, 0.4801, 0.9945, 0.4677, 0.9587, 0.4777, 0.9623, 0.4675, 0.9909, 0.458, 0.9544, 0.4677, 0.9587, 0.4552, 0.9864, 0.4487, 0.9494, 0.458, 0.9544, 0.4434, 0.9811, 0.4398, 0.9438, 0.4487, 0.9494, 0.4319, 0.975, 0.4313, 0.9375, 0.4398, 0.9438, 0.421, 0.9681, 0.4232, 0.9306, 0.4313, 0.9375, 0.4107, 0.9605, 0.4232, 0.9306, 0.4009, 0.9521, 0.3837, 0.9328, 0.4091, 0.9148, 0.3837, 0.9328, 0.3699, 0.9115, 0.3979, 0.8974, 0.3699, 0.9115, 0.3596, 0.8888, 0.3895, 0.8788, 0.3596, 0.8888, 0.353, 0.8648, 0.3841, 0.8593, 0.353, 0.8648, 0.3502, 0.8402, 0.3818, 0.8391, 0.3502, 0.8402, 0.3512, 0.8153, 0.3827, 0.8187, 0.3512, 0.8153, 0.3562, 0.7904, 0.3868, 0.7983, 0.3562, 0.7904, 0.365, 0.7665, 0.3941, 0.7787, 0.365, 0.7665, 0.3774, 0.7445, 0.4042, 0.7606, 0.3774, 0.7445, 0.3929, 0.7246, 0.4169, 0.7443, 0.3929, 0.7246, 0.4112, 0.7071, 0.449, 0.7179, 0.4319, 0.73, 0.4112, 0.7071, 0.468, 0.7083, 0.449, 0.7179, 0.4321, 0.6923, 0.4886, 0.7014, 0.468, 0.7083, 0.4553, 0.6806, 0.4886, 0.7014, 0.4803, 0.6722, 0.5065, 0.6674, 0.5101, 0.6975, 0.5065, 0.6674, 0.5327, 0.6665, 0.5316, 0.6967, 0.5327, 0.6665, 0.5585, 0.6692, 0.5528, 0.6989, 0.5585, 0.6692, 0.5836, 0.6755, 0.5734, 0.7041, 0.5836, 0.6755, 0.6075, 0.6852, 0.593, 0.7121, 0.6075, 0.6852, 0.6299, 0.6984, 0.1908, 0.8084, 0.1908, 0.844, 0.1569, 0.8084, 0.1908, 0.7715, 0.1908, 0.8084, 0.1569, 0.7715, 0.1908, 0.7346, 0.1908, 0.7715, 0.1569, 0.7346, 0.1908, 0.6992, 0.1908, 0.7346, 0.1569, 0.6992, 0.1908, 0.6666, 0.1908, 0.6992, 0.1569, 0.6666, 0.8306, 0.02952, 0.8315, 0.0, 0.8645, 0.02965, 0.8299, 0.0646, 0.8306, 0.02952, 0.8638, 0.06473, 0.8295, 0.1025, 0.8299, 0.0646, 0.8634, 0.1026, 0.8294, 0.1399, 0.8295, 0.1025, 0.8633, 0.1401, 0.8295, 0.1757, 0.8294, 0.1399, 0.8634, 0.1758, 0.8299, 0.2085, 0.8295, 0.1757, 0.8638, 0.2087, 0.8306, 0.2371, 0.8299, 0.2085, 0.8645, 0.2373, 0.8315, 0.2602, 0.8306, 0.2371, 0.8654, 0.2603, 0.9436, 0.2371, 0.9436, 0.2616, 0.9097, 0.2371, 0.9436, 0.2064, 0.9436, 0.2371, 0.9097, 0.2064, 0.9436, 0.1723, 0.9436, 0.2064, 0.9097, 0.1723, 0.9436, 0.1361, 0.9436, 0.1723, 0.9097, 0.1361, 0.9436, 0.09938, 0.9436, 0.1361, 0.9097, 0.09938, 0.9436, 0.0635, 0.9436, 0.09938, 0.9097, 0.0635, 0.9436, 0.0299, 0.9436, 0.0635, 0.9097, 0.0299, 0.9436, 1.173e-06, 0.9436, 0.0299, 0.9097, 0.0, 0.2248, 0.8431, 0.2248, 0.8736, 0.1909, 0.8431, 0.2248, 0.8091, 0.2248, 0.8431, 0.1908, 0.8091, 0.2248, 0.773, 0.2248, 0.8091, 0.1908, 0.773, 0.2248, 0.7363, 0.2248, 0.773, 0.1908, 0.7363, 0.2248, 0.7004, 0.2248, 0.7363, 0.1909, 0.7004, 0.2248, 0.6666, 0.2248, 0.7004, 0.1909, 0.6666, 0.1908, 0.844, 0.1908, 0.8752, 0.1569, 0.844, 0.324, 0.4109, 0.3409, 0.4441, 0.3499, 0.5193, 0.324, 0.4109, 0.3499, 0.5193, 0.3232, 0.5905, 0.2686, 0.642, 0.324, 0.4109, 0.2988, 0.6192, 0.324, 0.4109, 0.2686, 0.642, 0.1954, 0.6666, 0.1152, 0.6578, 0.324, 0.4109, 0.1548, 0.6666, 0.324, 0.4109, 0.1152, 0.6578, 0.04981, 0.618, 0.008924, 0.556, 0.324, 0.4109, 0.02584, 0.5892, 0.324, 0.4109, 0.008924, 0.556, 0.0, 0.4808, 0.324, 0.4109, 0.0, 0.4808, 0.02667, 0.4095, 0.3001, 0.3821, 0.324, 0.4109, 0.05108, 0.3809, 0.27, 0.3589, 0.3001, 0.3821, 0.08131, 0.3581, 0.27, 0.3589, 0.08131, 0.3581, 0.1545, 0.3335, 0.2347, 0.3423, 0.27, 0.3589, 0.1951, 0.3335, 0.4654, 0.3421, 0.5049, 0.3333, 0.4301, 0.3587, 0.3502, 0.4804, 0.3591, 0.4439, 0.3502, 0.5191, 0.3594, 0.5568, 0.3502, 0.5191, 0.3769, 0.5904, 0.4315, 0.6419, 0.4013, 0.619, 0.376, 0.4107, 0.4664, 0.658, 0.4315, 0.6419, 0.5047, 0.6665, 0.5849, 0.6577, 0.5453, 0.6665, 0.376, 0.4107, 0.6201, 0.6411, 0.5849, 0.6577, 0.6502, 0.6178, 0.6911, 0.5558, 0.6742, 0.589, 0.376, 0.4107, 0.7001, 0.5193, 0.6911, 0.5558, 0.7001, 0.4807, 0.6908, 0.443, 0.7001, 0.4807, 0.6734, 0.4094, 0.4, 0.382, 0.649, 0.3807, 0.376, 0.4107, 0.4301, 0.3587, 0.6187, 0.3579, 0.4, 0.382, 0.5839, 0.3418, 0.6187, 0.3579, 0.5456, 0.3333, 0.3087, 0.1951, 0.1877, 0.1818, 0.312, 0.1818, 0.8654, 0.1419, 0.9096, 0.1419, 0.8654, 0.1775, 0.8654, 0.1775, 0.9096, 0.1775, 0.8654, 0.2088, 0.6501, 0.6665, 0.6944, 0.6665, 0.6501, 0.7002, 0.6501, 0.7002, 0.6944, 0.7003, 0.6501, 0.7362, 0.6501, 0.7362, 0.6944, 0.7363, 0.6501, 0.773, 0.6501, 0.773, 0.6944, 0.773, 0.6501, 0.8091, 0.6501, 0.8091, 0.6944, 0.8091, 0.6501, 0.8432, 0.6501, 0.8432, 0.6944, 0.8431, 0.6501, 0.8737, 0.7466, 0.0, 0.7908, 5.87e-05, 0.7466, 0.02992, 0.7466, 0.02992, 0.7908, 0.02997, 0.7466, 0.06356, 0.7466, 0.06356, 0.7908, 0.06359, 0.7466, 0.09947, 0.7466, 0.09947, 0.7908, 0.09949, 0.7466, 0.1362, 0.7466, 0.1362, 0.7908, 0.1362, 0.7466, 0.1724, 0.7908, 0.1724, 0.7908, 0.2066, 0.7466, 0.1724, 0.7908, 0.2066, 0.7908, 0.2373, 0.7466, 0.2066, 0.7908, 0.2373, 0.7908, 0.2618, 0.7466, 0.2373, 0.7023, 0.2603, 0.7015, 0.2372, 0.7466, 0.2605, 0.7015, 0.2372, 0.7008, 0.2086, 0.7457, 0.2374, 0.7008, 0.2086, 0.7004, 0.1758, 0.745, 0.2088, 0.7004, 0.1758, 0.7002, 0.14, 0.7446, 0.176, 0.7002, 0.14, 0.7003, 0.1025, 0.7444, 0.1402, 0.7003, 0.1025, 0.7008, 0.06463, 0.7446, 0.1027, 0.7008, 0.06463, 0.7015, 0.02954, 0.745, 0.06475, 0.7015, 0.02954, 0.7023, 0.0, 0.7457, 0.02964, 0.9097, 4.219e-05, 0.9096, 0.03265, 0.8654, 0.0, 0.9096, 0.03265, 0.9096, 0.06808, 0.8654, 0.03262, 0.9096, 0.06808, 0.9096, 0.1049, 0.8654, 0.06806, 0.8654, 0.105, 0.9096, 0.1049, 0.8654, 0.1419, 0.04038, 0.1657, 0.04038, 0.1519, 0.1625, 0.1516, 0.191, 0.1547, 0.1877, 0.1818, 0.1625, 0.1516, 0.2991, 0.286, 0.2688, 0.3088, 0.2106, 0.2093, 0.3409, 0.2237, 0.3235, 0.2573, 0.2106, 0.2093, 0.1877, 0.1818, 0.1736, 0.2983, 0.1451, 0.2951, 0.02586, 0.256, 0.1303, 0.2005, 0.07998, 0.308, 0.02586, 0.256, 0.008932, 0.2227, 0.1303, 0.2005, 0.1546, 3.384e-08, 0.009261, 0.1098, 0.05113, 0.04747, 0.05113, 0.04747, 0.08138, 0.02463, 0.1546, 3.384e-08, 0.191, 0.1547, 0.1768, 0.034, 0.2052, 0.03713, 0.3502, 0.1473, 0.2349, 0.008818, 0.3003, 0.04869, 0.3003, 0.04869, 0.3243, 0.07749, 0.3502, 0.1473, 0.3351, 0.1843, 0.3502, 0.186, 0.3293, 0.208, 0.3409, 0.2237, 0.2106, 0.2093, 0.3293, 0.208, 0.1974, 0.1935, 0.2106, 0.2093, 0.1821, 0.3191, 0.1955, 0.3335, 0.1549, 0.3335, 0.1821, 0.3191, 0.1566, 0.3191, 0.1549, 0.3335, 0.1318, 0.3136, 0.1153, 0.3246, 0.1303, 0.2005, 0.1318, 0.3136, 0.147, 0.1879, 0.1303, 0.2005, 0.01505, 0.1734, 7.227e-07, 0.1862, 0.0, 0.1475, 0.01505, 0.1734, 0.01505, 0.1491, 0.0, 0.1475, 0.02086, 0.1255, 0.009261, 0.1098, 0.1396, 0.1241, 0.02086, 0.1255, 0.1528, 0.14, 0.1396, 0.1241, 0.1681, 0.01433, 0.1546, 3.384e-08, 0.1953, 0.0, 0.1681, 0.01433, 0.1936, 0.01433, 0.1953, 0.0, 0.2184, 0.01986, 0.2349, 0.008818, 0.2198, 0.1329, 0.2184, 0.01986, 0.2032, 0.1455, 0.2198, 0.1329, 0.3351, 0.16, 0.3502, 0.1473, 0.3502, 0.186, 0.3351, 0.16, 0.7796, 0.2937, 0.7403, 0.2828, 0.7796, 0.2826, 0.9047, 0.2088, 0.9047, 0.299, 0.8654, 0.2164, 0.7001, 0.6668, 0.7394, 0.6812, 0.7001, 0.7688, 0.8379, 0.8106, 0.8181, 0.8139, 0.8379, 0.7726, 0.7788, 0.6819, 0.8181, 0.6668, 0.7787, 0.6925, 0.8181, 0.6856, 0.8181, 0.7766, 0.7787, 0.6925, 0.8968, 0.7719, 0.8575, 0.757, 0.8968, 0.6907, 0.8374, 0.2711, 0.8559, 0.2632, 0.8454, 0.3087, 0.04038, 0.1519, 0.01505, 0.1491, 0.04367, 0.1386, 0.3427, 0.6666, 0.3427, 0.7867, 0.303, 0.6856, 0.8575, 0.7726, 0.8181, 0.7578, 0.8575, 0.6875, 0.7003, 0.3064, 0.7002, 0.2826, 0.7403, 0.3018, 0.7403, 0.2884, 0.7002, 0.2826, 0.7403, 0.2759, 0.7394, 0.7808, 0.7394, 0.6708, 0.7787, 0.7698, 0.2633, 0.6666, 0.303, 0.6795, 0.2633, 0.7768, 0.7403, 0.3051, 0.7403, 0.2828, 0.7796, 0.3064, 0.6203, 0.0254, 0.6504, 0.04866, 0.5454, 3.497e-07, 0.691, 0.2236, 0.6744, 0.07745, 0.7002, 0.1472, 0.584, 0.3248, 0.691, 0.2236, 0.6491, 0.2859, 0.4301, 0.3079, 0.584, 0.3248, 0.505, 0.3333, 0.691, 0.2236, 0.584, 0.3248, 0.5454, 3.497e-07, 0.4301, 0.3079, 0.4, 0.2847, 0.3502, 0.1861, 0.3502, 0.1861, 0.3502, 0.1474, 0.4013, 0.04746, 0.5454, 3.497e-07, 0.4301, 0.3079, 0.4013, 0.04746, 0.4013, 0.04746, 0.4315, 0.02462, 0.5454, 3.497e-07, 0.1569, 0.8374, 0.1569, 0.8533, 0.1184, 0.8374, 0.1569, 0.8198, 0.1569, 0.8374, 0.1184, 0.8198, 0.1569, 0.8011, 0.1569, 0.8198, 0.1184, 0.8011, 0.1569, 0.7814, 0.1569, 0.8011, 0.1183, 0.7814, 0.1569, 0.7612, 0.1569, 0.7814, 0.1183, 0.7612, 0.1569, 0.7408, 0.1569, 0.7612, 0.1183, 0.7408, 0.1569, 0.7204, 0.1569, 0.7408, 0.1184, 0.7204, 0.1569, 0.7008, 0.1569, 0.7204, 0.1184, 0.7008, 0.1569, 0.6828, 0.1569, 0.7008, 0.1184, 0.6828, 0.1569, 0.6666, 0.1569, 0.6828, 0.1184, 0.6666, 0.2633, 0.819, 0.2633, 0.8366, 0.2248, 0.819, 0.2633, 0.8001, 0.2633, 0.819, 0.2248, 0.8001, 0.2633, 0.7801, 0.2633, 0.8001, 0.2248, 0.7801, 0.2633, 0.7594, 0.2633, 0.7801, 0.2248, 0.7594, 0.2633, 0.7386, 0.2633, 0.7594, 0.2248, 0.7386, 0.2633, 0.7187, 0.2633, 0.7386, 0.2248, 0.7187, 0.2633, 0.6999, 0.2633, 0.7187, 0.2248, 0.6999, 0.2633, 0.6824, 0.2633, 0.6999, 0.2248, 0.6824, 0.2248, 0.6666, 0.2633, 0.6666, 0.2248, 0.6824, 0.07807, 0.6842, 0.03955, 0.684, 0.07855, 0.6669, 0.03915, 0.7031, 0.03955, 0.684, 0.07767, 0.7034, 0.03899, 0.7131, 0.03915, 0.7031, 0.07751, 0.7133, 0.03886, 0.7231, 0.03899, 0.7131, 0.07737, 0.7233, 0.03875, 0.7332, 0.03886, 0.7231, 0.07726, 0.7335, 0.03866, 0.7434, 0.03875, 0.7332, 0.07718, 0.7436, 0.0386, 0.7535, 0.03866, 0.7434, 0.07712, 0.7538, 0.03856, 0.7637, 0.0386, 0.7535, 0.07708, 0.764, 0.03855, 0.7739, 0.03856, 0.7637, 0.07707, 0.7741, 0.03856, 0.7839, 0.03855, 0.7739, 0.07708, 0.7841, 0.0386, 0.7937, 0.03856, 0.7839, 0.07712, 0.7939, 0.03867, 0.8031, 0.0386, 0.7937, 0.07719, 0.8034, 0.03876, 0.8123, 0.03867, 0.8031, 0.07728, 0.8125, 0.03887, 0.8211, 0.03876, 0.8123, 0.07739, 0.8213, 0.03901, 0.8295, 0.03887, 0.8211, 0.07753, 0.8298, 0.03917, 0.8375, 0.03901, 0.8295, 0.07769, 0.8377, 0.03936, 0.845, 0.03917, 0.8375, 0.07788, 0.8453, 0.03956, 0.8519, 0.03936, 0.845, 0.07808, 0.8522, 0.03979, 0.8583, 0.03956, 0.8519, 0.07831, 0.8585, 0.04003, 0.864, 0.03979, 0.8583, 0.07855, 0.8642, 0.844, 0.8093, 0.8379, 0.8093, 0.844, 0.7726, 0.8508, 0.8093, 0.844, 0.8093, 0.8508, 0.7726, 0.8582, 0.8093, 0.8508, 0.8093, 0.8582, 0.7726, 0.7796, 0.2632, 0.8096, 0.2635, 0.7796, 0.2998, 0.7898, 0.8135, 0.7787, 0.8135, 0.7898, 0.7768, 0.8003, 0.8135, 0.7898, 0.8135, 0.8003, 0.7768, 9.733e-06, 0.6769, 1.205e-05, 0.6666, 0.03855, 0.6769, 7.627e-06, 0.6878, 9.733e-06, 0.6769, 0.03855, 0.6878, 5.762e-06, 0.699, 7.627e-06, 0.6878, 0.03854, 0.699, 4.145e-06, 0.7106, 5.762e-06, 0.699, 0.03854, 0.7106, 2.786e-06, 0.7226, 4.145e-06, 0.7106, 0.03854, 0.7226, 1.678e-06, 0.7348, 2.786e-06, 0.7226, 0.03854, 0.7348, 8.397e-07, 0.7472, 1.678e-06, 0.7348, 0.03854, 0.7472, 2.888e-07, 0.7596, 8.397e-07, 0.7472, 0.03854, 0.7596, 0.0, 0.772, 2.888e-07, 0.7596, 0.03854, 0.772, 5.924e-09, 0.7845, 0.0, 0.772, 0.03854, 0.7845, 2.799e-07, 0.7969, 5.924e-09, 0.7845, 0.03854, 0.7969, 8.412e-07, 0.8091, 2.799e-07, 0.7969, 0.03854, 0.8091, 1.673e-06, 0.8212, 8.412e-07, 0.8091, 0.03854, 0.8212, 2.768e-06, 0.8329, 1.673e-06, 0.8212, 0.03854, 0.8329, 4.123e-06, 0.8442, 2.768e-06, 0.8329, 0.03854, 0.8442, 0.03854, 0.8551, 5.733e-06, 0.8551, 0.03854, 0.8442, 0.03855, 0.8656, 7.596e-06, 0.8656, 0.03854, 0.8551, 9.693e-06, 0.8755, 7.596e-06, 0.8656, 0.03855, 0.8755, 1.203e-05, 0.8849, 9.693e-06, 0.8755, 0.03855, 0.8849, 0.7908, 0.01903, 0.7908, 0.0, 0.8294, 0.01903, 0.7908, 0.04006, 0.7908, 0.01903, 0.8294, 0.04006, 0.7908, 0.06266, 0.7908, 0.04006, 0.8294, 0.06267, 0.7908, 0.08646, 0.7908, 0.06266, 0.8293, 0.08646, 0.7908, 0.111, 0.7908, 0.08646, 0.8293, 0.111, 0.7908, 0.136, 0.7908, 0.111, 0.8293, 0.136, 0.7908, 0.161, 0.7908, 0.136, 0.8293, 0.161, 0.7908, 0.185, 0.7908, 0.161, 0.8293, 0.185, 0.7908, 0.2072, 0.7908, 0.185, 0.8294, 0.2072, 0.7908, 0.2273, 0.7908, 0.2072, 0.8294, 0.2273, 0.7908, 0.2451, 0.7908, 0.2273, 0.8294, 0.2451, 0.7908, 0.2602, 0.7908, 0.2451, 0.8294, 0.2602, 0.1178, 0.8482, 0.1183, 0.8626, 0.07933, 0.8477, 0.1175, 0.8306, 0.1178, 0.8482, 0.07894, 0.8302, 0.1172, 0.8105, 0.1175, 0.8306, 0.07868, 0.8101, 0.1171, 0.7887, 0.1172, 0.8105, 0.07855, 0.7882, 0.1171, 0.7654, 0.1171, 0.7887, 0.07855, 0.765, 0.1172, 0.7412, 0.1171, 0.7654, 0.07869, 0.7408, 0.1175, 0.7165, 0.1172, 0.7412, 0.07894, 0.7161, 0.1178, 0.6916, 0.1175, 0.7165, 0.07933, 0.6912, 0.1183, 0.667, 0.1178, 0.6916, 0.07983, 0.6666, 0.8374, 0.2999, 0.8096, 0.2999, 0.8374, 0.2632, 0.9902, 0.3728, 1.0, 0.3812, 0.9699, 0.3961, 0.9798, 0.3652, 0.9902, 0.3728, 0.9614, 0.3898, 0.9689, 0.3583, 0.9798, 0.3652, 0.9524, 0.3841, 0.9575, 0.3522, 0.9689, 0.3583, 0.943, 0.3791, 0.9457, 0.3469, 0.9575, 0.3522, 0.9332, 0.3747, 0.9334, 0.3424, 0.9457, 0.3469, 0.9231, 0.371, 0.9208, 0.3388, 0.9334, 0.3424, 0.9128, 0.368, 0.9208, 0.3388, 0.9128, 0.368, 0.908, 0.336, 0.908, 0.336, 0.9022, 0.3658, 0.895, 0.3342, 0.895, 0.3342, 0.8915, 0.3643, 0.8819, 0.3333, 0.8819, 0.3333, 0.8807, 0.3635, 0.8688, 0.3333, 0.8558, 0.3342, 0.8688, 0.3333, 0.8593, 0.3643, 0.8428, 0.336, 0.8558, 0.3342, 0.8486, 0.3658, 0.8299, 0.3388, 0.8428, 0.336, 0.838, 0.368, 0.8173, 0.3424, 0.8299, 0.3388, 0.8276, 0.371, 0.8051, 0.3469, 0.8173, 0.3424, 0.8176, 0.3746, 0.7932, 0.3522, 0.8051, 0.3469, 0.8079, 0.3789, 0.7818, 0.3583, 0.7932, 0.3522, 0.7986, 0.3839, 0.7709, 0.3652, 0.7818, 0.3583, 0.7897, 0.3895, 0.7605, 0.3728, 0.7709, 0.3652, 0.7812, 0.3958, 0.7507, 0.3812, 0.7605, 0.3728, 0.7731, 0.4027, 0.7507, 0.3812, 0.7731, 0.4027, 0.7335, 0.4005, 0.7335, 0.4005, 0.759, 0.4185, 0.7198, 0.4218, 0.7198, 0.4218, 0.7477, 0.4359, 0.7095, 0.4446, 0.7095, 0.4446, 0.7394, 0.4545, 0.7029, 0.4685, 0.7029, 0.4685, 0.734, 0.4741, 0.7001, 0.4931, 0.7001, 0.4931, 0.7317, 0.4942, 0.7011, 0.518, 0.7011, 0.518, 0.7326, 0.5146, 0.706, 0.5429, 0.706, 0.5429, 0.7367, 0.535, 0.7149, 0.5668, 0.7149, 0.5668, 0.744, 0.5546, 0.7272, 0.5888, 0.7272, 0.5888, 0.7541, 0.5727, 0.7427, 0.6087, 0.7427, 0.6087, 0.7667, 0.589, 0.7611, 0.6262, 0.782, 0.641, 0.7611, 0.6262, 0.7989, 0.6154, 0.8051, 0.6527, 0.782, 0.641, 0.8179, 0.625, 0.8302, 0.6611, 0.8051, 0.6527, 0.8385, 0.632, 0.8302, 0.6611, 0.8385, 0.632, 0.8563, 0.6659, 0.8563, 0.6659, 0.8599, 0.6359, 0.8825, 0.6668, 0.8825, 0.6668, 0.8814, 0.6366, 0.9084, 0.6641, 0.9084, 0.6641, 0.9027, 0.6344, 0.9335, 0.6578, 0.9335, 0.6578, 0.9232, 0.6292, 0.9574, 0.6481, 0.9574, 0.6481, 0.9429, 0.6212, 0.9797, 0.635, 0.9797, 0.635, 0.9612, 0.6104, 1.0, 0.6186, 0.6299, 0.6984, 0.6501, 0.7147, 0.6113, 0.7229, 0.6403, 0.9605, 0.62, 0.9372, 0.6501, 0.9521, 0.63, 0.9681, 0.6115, 0.9435, 0.6403, 0.9605, 0.6191, 0.975, 0.6025, 0.9492, 0.63, 0.9681, 0.6076, 0.9811, 0.5931, 0.9542, 0.6191, 0.975, 0.5958, 0.9864, 0.5834, 0.9586, 0.6076, 0.9811, 0.5835, 0.9909, 0.5733, 0.9623, 0.5958, 0.9864, 0.5709, 0.9945, 0.5629, 0.9653, 0.5835, 0.9909, 0.5523, 0.9675, 0.5629, 0.9653, 0.5581, 0.9973, 0.5416, 0.969, 0.5523, 0.9675, 0.5451, 0.9991, 0.5309, 0.9698, 0.5416, 0.969, 0.532, 1.0, 0.5201, 0.9698, 0.5309, 0.9698, 0.519, 1.0, 0.5059, 0.9991, 0.5094, 0.969, 0.519, 1.0, 0.4929, 0.9973, 0.4987, 0.9675, 0.5059, 0.9991, 0.4801, 0.9945, 0.4881, 0.9653, 0.4929, 0.9973, 0.4675, 0.9909, 0.4777, 0.9623, 0.4801, 0.9945, 0.4552, 0.9864, 0.4677, 0.9587, 0.4675, 0.9909, 0.4434, 0.9811, 0.458, 0.9544, 0.4552, 0.9864, 0.4319, 0.975, 0.4487, 0.9494, 0.4434, 0.9811, 0.421, 0.9681, 0.4398, 0.9438, 0.4319, 0.975, 0.4107, 0.9605, 0.4313, 0.9375, 0.421, 0.9681, 0.4009, 0.9521, 0.4232, 0.9306, 0.4107, 0.9605, 0.4091, 0.9148, 0.4232, 0.9306, 0.3837, 0.9328, 0.3979, 0.8974, 0.4091, 0.9148, 0.3699, 0.9115, 0.3895, 0.8788, 0.3979, 0.8974, 0.3596, 0.8888, 0.3841, 0.8593, 0.3895, 0.8788, 0.353, 0.8648, 0.3818, 0.8391, 0.3841, 0.8593, 0.3502, 0.8402, 0.3827, 0.8187, 0.3818, 0.8391, 0.3512, 0.8153, 0.3868, 0.7983, 0.3827, 0.8187, 0.3562, 0.7904, 0.3941, 0.7787, 0.3868, 0.7983, 0.365, 0.7665, 0.4042, 0.7606, 0.3941, 0.7787, 0.3774, 0.7445, 0.4169, 0.7443, 0.4042, 0.7606, 0.3929, 0.7246, 0.4319, 0.73, 0.4169, 0.7443, 0.4112, 0.7071, 0.4321, 0.6923, 0.449, 0.7179, 0.4112, 0.7071, 0.4553, 0.6806, 0.468, 0.7083, 0.4321, 0.6923, 0.4803, 0.6722, 0.4886, 0.7014, 0.4553, 0.6806, 0.5101, 0.6975, 0.4886, 0.7014, 0.5065, 0.6674, 0.5316, 0.6967, 0.5101, 0.6975, 0.5327, 0.6665, 0.5528, 0.6989, 0.5316, 0.6967, 0.5585, 0.6692, 0.5734, 0.7041, 0.5528, 0.6989, 0.5836, 0.6755, 0.593, 0.7121, 0.5734, 0.7041, 0.6075, 0.6852, 0.6113, 0.7229, 0.593, 0.7121, 0.6299, 0.6984])
me_circle32.materials.append(mat_wire_153228184_001)
me_circle32.use_remesh_preserve_volume = False
me_circle32.use_remesh_preserve_attributes = False
me_circle32.use_mirror_vertex_groups = False
me_circle32.update()

# ---- objects
ob_circle32 = bpy.data.objects.new('Circle32', me_circle32)
ob_lamp = bpy.data.objects.new('Lamp', light_lamp)
ob_camera = bpy.data.objects.new('Camera', cam_camera)

# ---- transforms, parenting, visibility, modifiers, constraints
ob_circle32.location = (0.0, 0.0, 0.0)
ob_circle32.scale = (0.2883, 0.2883, 0.2883)
ob_circle32.lineart.crease_threshold = 0.0
ob_lamp.location = (4.076, 1.005, 5.904)
ob_lamp.rotation_euler = (0.6503, 0.05522, 1.866)
ob_lamp.lock_rotations_4d = False
ob_lamp.empty_display_type = 'ARROWS'
ob_lamp.color = (0.0, 0.0, 0.0, 0.0)
ob_lamp.lineart.crease_threshold = 0.0
ob_camera.location = (7.481, -6.508, 5.344)
ob_camera.rotation_euler = (1.109, 0.01082, 0.8149)
ob_camera.lock_rotations_4d = False
ob_camera.empty_display_type = 'ARROWS'
ob_camera.color = (0.0, 0.0, 0.0, 0.0)
ob_camera.display_type = 'WIRE'
ob_camera.lineart.crease_threshold = 0.0

# ---- collection membership
col_collection_1.objects.link(ob_circle32)
col_collection_1.objects.link(ob_lamp)
col_collection_1.objects.link(ob_camera)

# ---- scene / render settings (as saved in the file)
scene.camera = ob_camera
scene.frame_start = 1; scene.frame_end = 250; scene.frame_set(1)
scene.render.engine = 'BLENDER_EEVEE_NEXT'
scene.render.resolution_percentage = 50
scene.render.dither_intensity = 0.0
scene.cycles.use_denoising = False
scene.cycles.samples = 10
scene.cycles.sampling_pattern = 'TABULATED_SOBOL'
scene.cycles.light_sampling_threshold = 0.0
scene.cycles.use_adaptive_sampling = False
scene.cycles.use_light_tree = False
scene.cycles.blur_glossy = 0.0
scene.cycles.pixel_filter_type = 'GAUSSIAN'
scene.cycles.sample_clamp_indirect = 0.0
scene.view_settings.view_transform = 'Standard'
bpy.context.view_layer.update()
